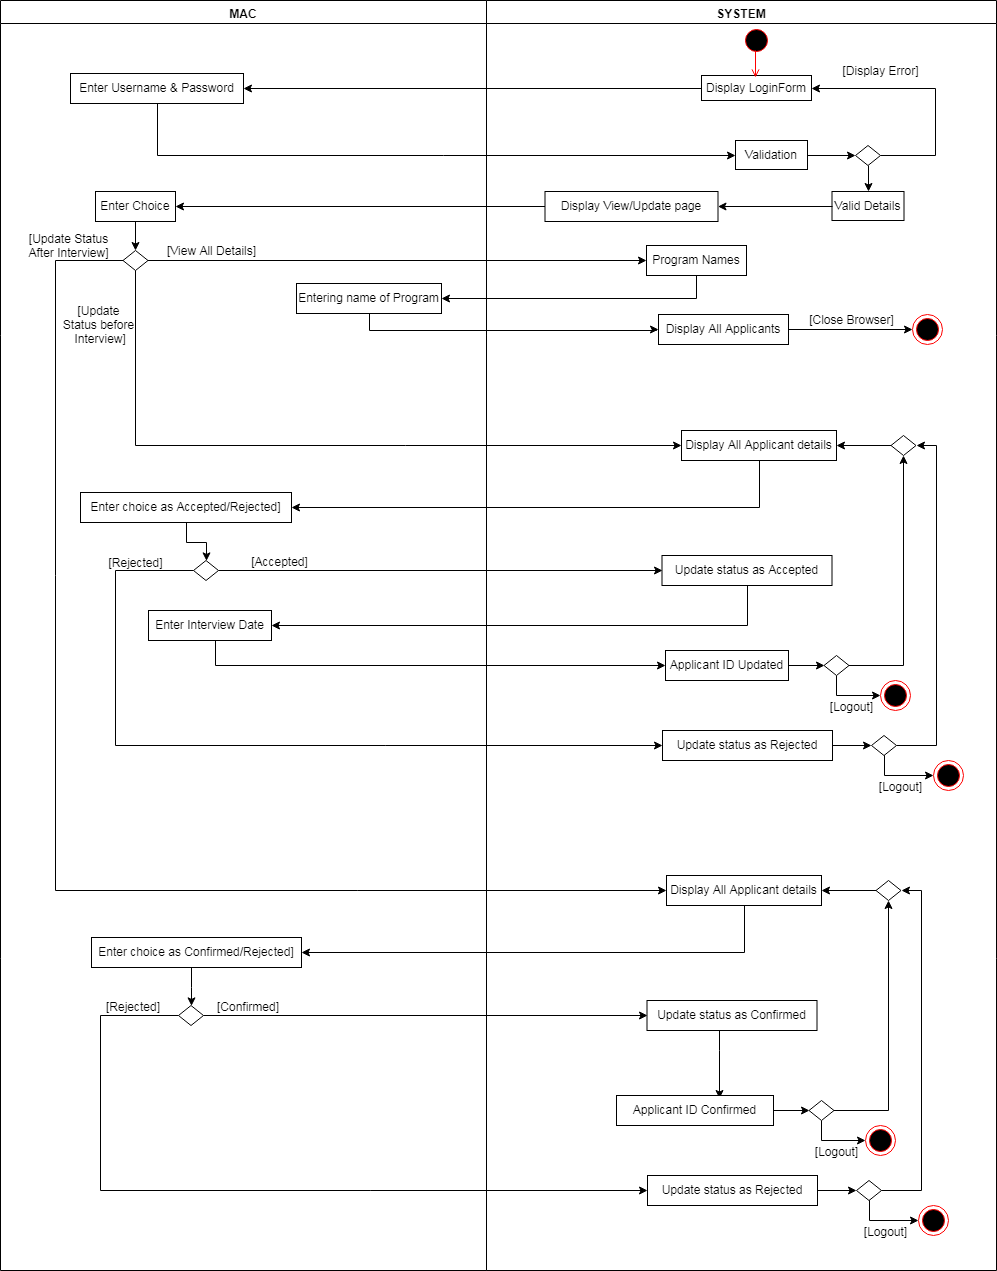

The diagram above was exported from draw.io. Its source (the exported page's mxGraphModel, read from the mxfile embedded in the PNG):
<mxGraphModel dx="2057" dy="1999" grid="1" gridSize="10" guides="1" tooltips="1" connect="1" arrows="1" fold="1" page="1" pageScale="1" pageWidth="1169" pageHeight="826" background="#ffffff" math="0" shadow="0">
  <root>
    <mxCell id="0" />
    <mxCell id="1" parent="0" />
    <mxCell id="2" value="MAC" style="swimlane;whiteSpace=wrap" parent="1" vertex="1">
      <mxGeometry x="165" y="-820" width="486" height="1270" as="geometry" />
    </mxCell>
    <mxCell id="62" value="Enter Username &amp; Password" style="" vertex="1" parent="2">
      <mxGeometry x="70" y="73" width="173" height="30" as="geometry" />
    </mxCell>
    <mxCell id="88" value="" style="edgeStyle=orthogonalEdgeStyle;rounded=0;html=1;jettySize=auto;orthogonalLoop=1;entryX=0.5;entryY=0;" edge="1" parent="2" source="74" target="77">
      <mxGeometry relative="1" as="geometry" />
    </mxCell>
    <mxCell id="74" value="Enter Choice" style="" vertex="1" parent="2">
      <mxGeometry x="95" y="191" width="80" height="30" as="geometry" />
    </mxCell>
    <mxCell id="77" value="" style="rhombus;whiteSpace=wrap;html=1;" vertex="1" parent="2">
      <mxGeometry x="122.5" y="250" width="25" height="20" as="geometry" />
    </mxCell>
    <mxCell id="81" value="Entering name of Program" style="" vertex="1" parent="2">
      <mxGeometry x="296" y="283" width="145" height="30" as="geometry" />
    </mxCell>
    <mxCell id="92" value="[View All Details]" style="text;html=1;strokeColor=none;fillColor=none;align=center;verticalAlign=middle;whiteSpace=wrap;rounded=0;" vertex="1" parent="2">
      <mxGeometry x="157.5" y="240" width="105" height="20" as="geometry" />
    </mxCell>
    <mxCell id="93" value="[Update Status before&lt;br&gt;&amp;nbsp;Interview]" style="text;html=1;strokeColor=none;fillColor=none;align=center;verticalAlign=middle;whiteSpace=wrap;rounded=0;" vertex="1" parent="2">
      <mxGeometry x="59" y="309" width="79" height="30" as="geometry" />
    </mxCell>
    <mxCell id="97" style="edgeStyle=orthogonalEdgeStyle;rounded=0;html=1;jettySize=auto;orthogonalLoop=1;" edge="1" parent="2" source="94" target="96">
      <mxGeometry relative="1" as="geometry" />
    </mxCell>
    <mxCell id="94" value="Enter choice as Accepted/Rejected]" style="" vertex="1" parent="2">
      <mxGeometry x="80" y="492" width="211" height="30" as="geometry" />
    </mxCell>
    <mxCell id="96" value="" style="rhombus;whiteSpace=wrap;html=1;" vertex="1" parent="2">
      <mxGeometry x="193" y="560" width="25" height="20" as="geometry" />
    </mxCell>
    <mxCell id="100" value="Enter Interview Date" style="" vertex="1" parent="2">
      <mxGeometry x="148" y="610" width="123" height="30" as="geometry" />
    </mxCell>
    <mxCell id="112" value="[Accepted]" style="text;html=1;strokeColor=none;fillColor=none;align=center;verticalAlign=middle;whiteSpace=wrap;rounded=0;" vertex="1" parent="2">
      <mxGeometry x="226.5" y="551" width="105" height="20" as="geometry" />
    </mxCell>
    <mxCell id="121" value="[Rejected]" style="text;html=1;strokeColor=none;fillColor=none;align=center;verticalAlign=middle;whiteSpace=wrap;rounded=0;" vertex="1" parent="2">
      <mxGeometry x="82.5" y="552" width="105" height="20" as="geometry" />
    </mxCell>
    <mxCell id="176" value="[Update Status After Interview]" style="text;html=1;strokeColor=none;fillColor=none;align=center;verticalAlign=middle;whiteSpace=wrap;rounded=0;" vertex="1" parent="2">
      <mxGeometry x="16" y="230" width="105" height="30" as="geometry" />
    </mxCell>
    <mxCell id="210" value="[Rejected]" style="text;html=1;resizable=0;points=[];align=center;verticalAlign=middle;labelBackgroundColor=#ffffff;" vertex="1" connectable="0" parent="2">
      <mxGeometry x="158" y="1018" as="geometry">
        <mxPoint x="-26" y="-13" as="offset" />
      </mxGeometry>
    </mxCell>
    <mxCell id="4" value="SYSTEM" style="swimlane;whiteSpace=wrap" parent="1" vertex="1">
      <mxGeometry x="651" y="-820" width="510" height="1270" as="geometry">
        <mxRectangle x="651" y="-820" width="80" height="23" as="alternateBounds" />
      </mxGeometry>
    </mxCell>
    <mxCell id="41" value="" style="ellipse;shape=startState;fillColor=#000000;strokeColor=#ff0000;" vertex="1" parent="4">
      <mxGeometry x="255" y="25" width="30" height="30" as="geometry" />
    </mxCell>
    <mxCell id="43" value="Display LoginForm" style="" vertex="1" parent="4">
      <mxGeometry x="215" y="75" width="110" height="25" as="geometry" />
    </mxCell>
    <mxCell id="45" value="" style="endArrow=open;strokeColor=#FF0000;endFill=1;rounded=0" edge="1" parent="4">
      <mxGeometry relative="1" as="geometry">
        <mxPoint x="269" y="50" as="sourcePoint" />
        <mxPoint x="269" y="77" as="targetPoint" />
      </mxGeometry>
    </mxCell>
    <mxCell id="52" style="edgeStyle=orthogonalEdgeStyle;rounded=0;html=1;entryX=1;entryY=0.5;jettySize=auto;orthogonalLoop=1;" edge="1" parent="4" source="49" target="43">
      <mxGeometry relative="1" as="geometry">
        <Array as="points">
          <mxPoint x="449" y="155" />
          <mxPoint x="449" y="88" />
        </Array>
      </mxGeometry>
    </mxCell>
    <mxCell id="69" style="edgeStyle=orthogonalEdgeStyle;rounded=0;html=1;exitX=0.5;exitY=1;jettySize=auto;orthogonalLoop=1;" edge="1" parent="4" source="49" target="68">
      <mxGeometry relative="1" as="geometry" />
    </mxCell>
    <mxCell id="49" value="" style="rhombus;whiteSpace=wrap;html=1;" vertex="1" parent="4">
      <mxGeometry x="369" y="145" width="25" height="20" as="geometry" />
    </mxCell>
    <mxCell id="50" value="" style="endArrow=classic;html=1;entryX=0;entryY=0.5;exitX=1;exitY=0.5;" edge="1" parent="4" source="63" target="49">
      <mxGeometry width="50" height="50" relative="1" as="geometry">
        <mxPoint x="313" y="150" as="sourcePoint" />
        <mxPoint x="375" y="62.5" as="targetPoint" />
        <Array as="points" />
      </mxGeometry>
    </mxCell>
    <mxCell id="55" value="[Display Error]" style="text;html=1;strokeColor=none;fillColor=none;align=center;verticalAlign=middle;whiteSpace=wrap;rounded=0;" vertex="1" parent="4">
      <mxGeometry x="353.5" y="60" width="81" height="20" as="geometry" />
    </mxCell>
    <mxCell id="63" value="Validation" style="" vertex="1" parent="4">
      <mxGeometry x="249" y="140" width="72" height="29" as="geometry" />
    </mxCell>
    <mxCell id="68" value="Valid Details" style="" vertex="1" parent="4">
      <mxGeometry x="345.5" y="191" width="72" height="29" as="geometry" />
    </mxCell>
    <mxCell id="71" value="Display View/Update page" style="" vertex="1" parent="4">
      <mxGeometry x="58.5" y="191" width="173" height="30" as="geometry" />
    </mxCell>
    <mxCell id="73" style="edgeStyle=orthogonalEdgeStyle;rounded=0;html=1;exitX=0;exitY=0.5;jettySize=auto;orthogonalLoop=1;" edge="1" parent="4" source="68" target="71">
      <mxGeometry relative="1" as="geometry">
        <mxPoint x="249" y="206" as="targetPoint" />
      </mxGeometry>
    </mxCell>
    <mxCell id="78" value="Program Names" style="" vertex="1" parent="4">
      <mxGeometry x="160" y="245" width="100" height="30" as="geometry" />
    </mxCell>
    <mxCell id="86" style="edgeStyle=orthogonalEdgeStyle;rounded=0;html=1;entryX=0;entryY=0.5;jettySize=auto;orthogonalLoop=1;" edge="1" parent="4" source="84" target="80">
      <mxGeometry relative="1" as="geometry" />
    </mxCell>
    <mxCell id="84" value="Display All Applicants" style="" vertex="1" parent="4">
      <mxGeometry x="172" y="314" width="130" height="30" as="geometry" />
    </mxCell>
    <mxCell id="80" value="" style="ellipse;shape=endState;fillColor=#000000;strokeColor=#ff0000" vertex="1" parent="4">
      <mxGeometry x="426" y="314" width="30" height="30" as="geometry" />
    </mxCell>
    <mxCell id="90" value="Display All Applicant details" style="" vertex="1" parent="4">
      <mxGeometry x="195" y="430" width="155" height="30" as="geometry" />
    </mxCell>
    <mxCell id="98" value="Update status as Accepted" style="" vertex="1" parent="4">
      <mxGeometry x="175.5" y="555" width="170" height="30" as="geometry" />
    </mxCell>
    <mxCell id="161" style="edgeStyle=orthogonalEdgeStyle;rounded=0;html=1;entryX=0;entryY=0.5;jettySize=auto;orthogonalLoop=1;" edge="1" parent="4" source="103" target="152">
      <mxGeometry relative="1" as="geometry" />
    </mxCell>
    <mxCell id="103" value="Applicant ID Updated" style="" vertex="1" parent="4">
      <mxGeometry x="179" y="650" width="123" height="30" as="geometry" />
    </mxCell>
    <mxCell id="107" value="" style="ellipse;shape=endState;fillColor=#000000;strokeColor=#ff0000" vertex="1" parent="4">
      <mxGeometry x="394" y="680" width="30" height="30" as="geometry" />
    </mxCell>
    <mxCell id="110" value="[Close Browser]" style="text;html=1;strokeColor=none;fillColor=none;align=center;verticalAlign=middle;whiteSpace=wrap;rounded=0;" vertex="1" parent="4">
      <mxGeometry x="312.5" y="309" width="105" height="20" as="geometry" />
    </mxCell>
    <mxCell id="111" value="[Logout]" style="text;html=1;strokeColor=none;fillColor=none;align=center;verticalAlign=middle;whiteSpace=wrap;rounded=0;" vertex="1" parent="4">
      <mxGeometry x="312" y="696" width="105" height="20" as="geometry" />
    </mxCell>
    <mxCell id="163" style="edgeStyle=orthogonalEdgeStyle;rounded=0;html=1;exitX=1;exitY=0.5;entryX=0;entryY=0.5;jettySize=auto;orthogonalLoop=1;" edge="1" parent="4" source="115" target="162">
      <mxGeometry relative="1" as="geometry" />
    </mxCell>
    <mxCell id="115" value="Update status as Rejected" style="" vertex="1" parent="4">
      <mxGeometry x="176" y="730" width="170" height="30" as="geometry" />
    </mxCell>
    <mxCell id="118" value="" style="ellipse;shape=endState;fillColor=#000000;strokeColor=#ff0000" vertex="1" parent="4">
      <mxGeometry x="446.5" y="760" width="30" height="30" as="geometry" />
    </mxCell>
    <mxCell id="119" value="[Logout]" style="text;html=1;strokeColor=none;fillColor=none;align=center;verticalAlign=middle;whiteSpace=wrap;rounded=0;" vertex="1" parent="4">
      <mxGeometry x="360.5" y="776" width="105" height="20" as="geometry" />
    </mxCell>
    <mxCell id="157" style="edgeStyle=orthogonalEdgeStyle;rounded=0;html=1;entryX=0;entryY=0.5;jettySize=auto;orthogonalLoop=1;" edge="1" parent="4" source="152" target="107">
      <mxGeometry relative="1" as="geometry">
        <Array as="points">
          <mxPoint x="350" y="695" />
        </Array>
      </mxGeometry>
    </mxCell>
    <mxCell id="172" style="edgeStyle=orthogonalEdgeStyle;rounded=0;html=1;entryX=0.5;entryY=1;jettySize=auto;orthogonalLoop=1;" edge="1" parent="4" source="152" target="170">
      <mxGeometry relative="1" as="geometry" />
    </mxCell>
    <mxCell id="152" value="" style="rhombus;whiteSpace=wrap;html=1;" vertex="1" parent="4">
      <mxGeometry x="337.5" y="655" width="25" height="20" as="geometry" />
    </mxCell>
    <mxCell id="168" style="edgeStyle=orthogonalEdgeStyle;rounded=0;html=1;entryX=0;entryY=0.5;jettySize=auto;orthogonalLoop=1;" edge="1" parent="4" source="162" target="118">
      <mxGeometry relative="1" as="geometry">
        <Array as="points">
          <mxPoint x="398" y="775" />
        </Array>
      </mxGeometry>
    </mxCell>
    <mxCell id="173" style="edgeStyle=orthogonalEdgeStyle;rounded=0;html=1;entryX=1;entryY=0.5;jettySize=auto;orthogonalLoop=1;" edge="1" parent="4" source="162" target="170">
      <mxGeometry relative="1" as="geometry">
        <Array as="points">
          <mxPoint x="450" y="745" />
          <mxPoint x="450" y="445" />
        </Array>
      </mxGeometry>
    </mxCell>
    <mxCell id="162" value="" style="rhombus;whiteSpace=wrap;html=1;" vertex="1" parent="4">
      <mxGeometry x="385" y="735" width="25" height="20" as="geometry" />
    </mxCell>
    <mxCell id="174" style="edgeStyle=orthogonalEdgeStyle;rounded=0;html=1;entryX=1;entryY=0.5;jettySize=auto;orthogonalLoop=1;" edge="1" parent="4" source="170" target="90">
      <mxGeometry relative="1" as="geometry" />
    </mxCell>
    <mxCell id="170" value="" style="rhombus;whiteSpace=wrap;html=1;" vertex="1" parent="4">
      <mxGeometry x="404.5" y="435" width="25" height="20" as="geometry" />
    </mxCell>
    <mxCell id="178" value="Enter choice as Confirmed/Rejected]" style="" vertex="1" parent="4">
      <mxGeometry x="-395" y="937" width="210" height="30" as="geometry" />
    </mxCell>
    <mxCell id="179" value="" style="rhombus;whiteSpace=wrap;html=1;" vertex="1" parent="4">
      <mxGeometry x="-308" y="1005" width="25" height="20" as="geometry" />
    </mxCell>
    <mxCell id="177" style="edgeStyle=orthogonalEdgeStyle;rounded=0;html=1;jettySize=auto;orthogonalLoop=1;" edge="1" source="178" target="179" parent="4">
      <mxGeometry relative="1" as="geometry">
        <Array as="points">
          <mxPoint x="-295" y="987" />
          <mxPoint x="-295" y="987" />
        </Array>
      </mxGeometry>
    </mxCell>
    <mxCell id="182" value="Display All Applicant details" style="" vertex="1" parent="4">
      <mxGeometry x="180" y="875" width="155" height="30" as="geometry" />
    </mxCell>
    <mxCell id="211" style="edgeStyle=orthogonalEdgeStyle;rounded=0;html=1;entryX=0.659;entryY=0.1;entryPerimeter=0;jettySize=auto;orthogonalLoop=1;" edge="1" parent="4" source="183" target="185">
      <mxGeometry relative="1" as="geometry">
        <Array as="points">
          <mxPoint x="233" y="1050" />
          <mxPoint x="233" y="1050" />
        </Array>
      </mxGeometry>
    </mxCell>
    <mxCell id="183" value="Update status as Confirmed" style="" vertex="1" parent="4">
      <mxGeometry x="160.5" y="1000" width="170" height="30" as="geometry" />
    </mxCell>
    <mxCell id="185" value="Applicant ID Confirmed" style="" vertex="1" parent="4">
      <mxGeometry x="130" y="1095" width="157" height="30" as="geometry" />
    </mxCell>
    <mxCell id="186" value="" style="ellipse;shape=endState;fillColor=#000000;strokeColor=#ff0000" vertex="1" parent="4">
      <mxGeometry x="379" y="1125" width="30" height="30" as="geometry" />
    </mxCell>
    <mxCell id="187" value="[Logout]" style="text;html=1;strokeColor=none;fillColor=none;align=center;verticalAlign=middle;whiteSpace=wrap;rounded=0;" vertex="1" parent="4">
      <mxGeometry x="297" y="1141" width="105" height="20" as="geometry" />
    </mxCell>
    <mxCell id="189" value="Update status as Rejected" style="" vertex="1" parent="4">
      <mxGeometry x="161" y="1175" width="170" height="30" as="geometry" />
    </mxCell>
    <mxCell id="190" value="" style="ellipse;shape=endState;fillColor=#000000;strokeColor=#ff0000" vertex="1" parent="4">
      <mxGeometry x="431.5" y="1205" width="30" height="30" as="geometry" />
    </mxCell>
    <mxCell id="191" value="[Logout]" style="text;html=1;strokeColor=none;fillColor=none;align=center;verticalAlign=middle;whiteSpace=wrap;rounded=0;" vertex="1" parent="4">
      <mxGeometry x="345.5" y="1221" width="105" height="20" as="geometry" />
    </mxCell>
    <mxCell id="192" style="edgeStyle=orthogonalEdgeStyle;rounded=0;html=1;entryX=0;entryY=0.5;jettySize=auto;orthogonalLoop=1;" edge="1" source="194" target="186" parent="4">
      <mxGeometry relative="1" as="geometry">
        <Array as="points">
          <mxPoint x="335" y="1140" />
        </Array>
      </mxGeometry>
    </mxCell>
    <mxCell id="194" value="" style="rhombus;whiteSpace=wrap;html=1;" vertex="1" parent="4">
      <mxGeometry x="322.5" y="1100" width="25" height="20" as="geometry" />
    </mxCell>
    <mxCell id="195" style="edgeStyle=orthogonalEdgeStyle;rounded=0;html=1;entryX=0;entryY=0.5;jettySize=auto;orthogonalLoop=1;" edge="1" source="197" target="190" parent="4">
      <mxGeometry relative="1" as="geometry">
        <Array as="points">
          <mxPoint x="383" y="1220" />
        </Array>
      </mxGeometry>
    </mxCell>
    <mxCell id="197" value="" style="rhombus;whiteSpace=wrap;html=1;" vertex="1" parent="4">
      <mxGeometry x="370" y="1180" width="25" height="20" as="geometry" />
    </mxCell>
    <mxCell id="198" style="edgeStyle=orthogonalEdgeStyle;rounded=0;html=1;entryX=1;entryY=0.5;jettySize=auto;orthogonalLoop=1;" edge="1" source="199" target="182" parent="4">
      <mxGeometry relative="1" as="geometry" />
    </mxCell>
    <mxCell id="199" value="" style="rhombus;whiteSpace=wrap;html=1;" vertex="1" parent="4">
      <mxGeometry x="389.5" y="880" width="25" height="20" as="geometry" />
    </mxCell>
    <mxCell id="200" style="edgeStyle=orthogonalEdgeStyle;rounded=0;html=1;jettySize=auto;orthogonalLoop=1;entryX=1;entryY=0.5;" edge="1" source="182" target="178" parent="4">
      <mxGeometry relative="1" as="geometry">
        <mxPoint x="184" y="1035" as="targetPoint" />
        <Array as="points">
          <mxPoint x="258" y="952" />
        </Array>
      </mxGeometry>
    </mxCell>
    <mxCell id="184" style="edgeStyle=orthogonalEdgeStyle;rounded=0;html=1;entryX=0;entryY=0.5;jettySize=auto;orthogonalLoop=1;" edge="1" source="185" target="194" parent="4">
      <mxGeometry relative="1" as="geometry" />
    </mxCell>
    <mxCell id="201" style="edgeStyle=orthogonalEdgeStyle;rounded=0;html=1;entryX=0;entryY=0.5;jettySize=auto;orthogonalLoop=1;" edge="1" source="179" target="183" parent="4">
      <mxGeometry relative="1" as="geometry" />
    </mxCell>
    <mxCell id="209" value="[Confirmed]" style="text;html=1;resizable=0;points=[];align=center;verticalAlign=middle;labelBackgroundColor=#ffffff;" vertex="1" connectable="0" parent="201">
      <mxGeometry x="-0.6081" y="-3" relative="1" as="geometry">
        <mxPoint x="-43" y="-13" as="offset" />
      </mxGeometry>
    </mxCell>
    <mxCell id="188" style="edgeStyle=orthogonalEdgeStyle;rounded=0;html=1;exitX=1;exitY=0.5;entryX=0;entryY=0.5;jettySize=auto;orthogonalLoop=1;" edge="1" source="189" target="197" parent="4">
      <mxGeometry relative="1" as="geometry" />
    </mxCell>
    <mxCell id="193" style="edgeStyle=orthogonalEdgeStyle;rounded=0;html=1;entryX=0.5;entryY=1;jettySize=auto;orthogonalLoop=1;" edge="1" source="194" target="199" parent="4">
      <mxGeometry relative="1" as="geometry" />
    </mxCell>
    <mxCell id="196" style="edgeStyle=orthogonalEdgeStyle;rounded=0;html=1;entryX=1;entryY=0.5;jettySize=auto;orthogonalLoop=1;" edge="1" source="197" target="199" parent="4">
      <mxGeometry relative="1" as="geometry">
        <Array as="points">
          <mxPoint x="435" y="1190" />
          <mxPoint x="435" y="890" />
        </Array>
      </mxGeometry>
    </mxCell>
    <mxCell id="204" style="edgeStyle=orthogonalEdgeStyle;rounded=0;html=1;entryX=0;entryY=0.5;jettySize=auto;orthogonalLoop=1;" edge="1" source="179" target="189" parent="4">
      <mxGeometry relative="1" as="geometry">
        <Array as="points">
          <mxPoint x="-386" y="1015" />
          <mxPoint x="-386" y="1190" />
        </Array>
      </mxGeometry>
    </mxCell>
    <mxCell id="53" value="" style="endArrow=classic;html=1;exitX=0;exitY=0.5;entryX=1;entryY=0.5;" edge="1" parent="1" source="43" target="62">
      <mxGeometry width="50" height="50" relative="1" as="geometry">
        <mxPoint x="660" y="-710" as="sourcePoint" />
        <mxPoint x="408" y="-734.553903345725" as="targetPoint" />
      </mxGeometry>
    </mxCell>
    <mxCell id="76" style="edgeStyle=orthogonalEdgeStyle;rounded=0;html=1;entryX=1;entryY=0.5;jettySize=auto;orthogonalLoop=1;" edge="1" parent="1" source="71" target="74">
      <mxGeometry relative="1" as="geometry" />
    </mxCell>
    <mxCell id="79" style="edgeStyle=orthogonalEdgeStyle;rounded=0;html=1;entryX=0;entryY=0.5;jettySize=auto;orthogonalLoop=1;" edge="1" parent="1" source="77" target="78">
      <mxGeometry relative="1" as="geometry" />
    </mxCell>
    <mxCell id="83" style="edgeStyle=orthogonalEdgeStyle;rounded=0;html=1;jettySize=auto;orthogonalLoop=1;entryX=1;entryY=0.5;" edge="1" parent="1" source="78" target="81">
      <mxGeometry relative="1" as="geometry">
        <mxPoint x="861" y="-480" as="targetPoint" />
        <Array as="points">
          <mxPoint x="861" y="-522" />
        </Array>
      </mxGeometry>
    </mxCell>
    <mxCell id="85" style="edgeStyle=orthogonalEdgeStyle;rounded=0;html=1;jettySize=auto;orthogonalLoop=1;entryX=0;entryY=0.5;" edge="1" parent="1" source="81" target="84">
      <mxGeometry relative="1" as="geometry">
        <mxPoint x="510" y="-420" as="targetPoint" />
        <Array as="points">
          <mxPoint x="534" y="-490" />
          <mxPoint x="821" y="-490" />
        </Array>
      </mxGeometry>
    </mxCell>
    <mxCell id="91" style="edgeStyle=orthogonalEdgeStyle;rounded=0;html=1;exitX=0.5;exitY=1;jettySize=auto;orthogonalLoop=1;entryX=0;entryY=0.5;" edge="1" parent="1" source="77" target="90">
      <mxGeometry relative="1" as="geometry">
        <mxPoint x="300" y="-530" as="targetPoint" />
      </mxGeometry>
    </mxCell>
    <mxCell id="95" style="edgeStyle=orthogonalEdgeStyle;rounded=0;html=1;jettySize=auto;orthogonalLoop=1;entryX=1;entryY=0.5;" edge="1" parent="1" source="90" target="94">
      <mxGeometry relative="1" as="geometry">
        <mxPoint x="850" y="-230" as="targetPoint" />
        <Array as="points">
          <mxPoint x="924" y="-313" />
        </Array>
      </mxGeometry>
    </mxCell>
    <mxCell id="99" style="edgeStyle=orthogonalEdgeStyle;rounded=0;html=1;entryX=0;entryY=0.5;jettySize=auto;orthogonalLoop=1;" edge="1" parent="1" source="96" target="98">
      <mxGeometry relative="1" as="geometry" />
    </mxCell>
    <mxCell id="102" style="edgeStyle=orthogonalEdgeStyle;rounded=0;html=1;jettySize=auto;orthogonalLoop=1;entryX=1;entryY=0.5;" edge="1" parent="1" source="98" target="100">
      <mxGeometry relative="1" as="geometry">
        <mxPoint x="912" y="-180" as="targetPoint" />
        <Array as="points">
          <mxPoint x="912" y="-195" />
        </Array>
      </mxGeometry>
    </mxCell>
    <mxCell id="106" style="edgeStyle=orthogonalEdgeStyle;rounded=0;html=1;entryX=0;entryY=0.5;jettySize=auto;orthogonalLoop=1;" edge="1" parent="1" source="100" target="103">
      <mxGeometry relative="1" as="geometry">
        <Array as="points">
          <mxPoint x="380" y="-155" />
        </Array>
      </mxGeometry>
    </mxCell>
    <mxCell id="120" style="edgeStyle=orthogonalEdgeStyle;rounded=0;html=1;entryX=0;entryY=0.5;jettySize=auto;orthogonalLoop=1;" edge="1" parent="1" source="96" target="115">
      <mxGeometry relative="1" as="geometry">
        <Array as="points">
          <mxPoint x="280" y="-250" />
          <mxPoint x="280" y="-75" />
        </Array>
      </mxGeometry>
    </mxCell>
    <mxCell id="175" style="edgeStyle=orthogonalEdgeStyle;rounded=0;html=1;entryX=0;entryY=0.5;jettySize=auto;orthogonalLoop=1;" edge="1" parent="1" source="62" target="63">
      <mxGeometry relative="1" as="geometry">
        <Array as="points">
          <mxPoint x="322" y="-665" />
        </Array>
      </mxGeometry>
    </mxCell>
    <mxCell id="207" style="edgeStyle=orthogonalEdgeStyle;rounded=0;html=1;entryX=0;entryY=0.5;jettySize=auto;orthogonalLoop=1;" edge="1" parent="1" source="77" target="182">
      <mxGeometry relative="1" as="geometry">
        <Array as="points">
          <mxPoint x="220" y="-560" />
          <mxPoint x="220" y="70" />
        </Array>
      </mxGeometry>
    </mxCell>
  </root>
</mxGraphModel>